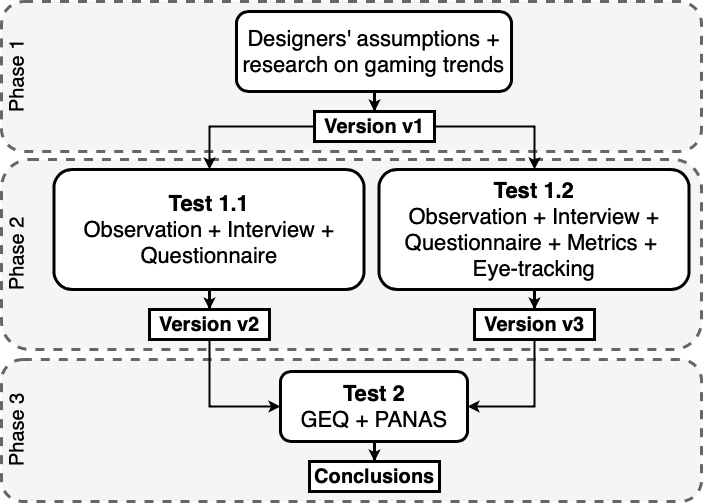

The diagram above was exported from draw.io. Its source (the exported page's mxGraphModel, read from the mxfile embedded in the PNG):
<mxGraphModel dx="918" dy="639" grid="1" gridSize="10" guides="1" tooltips="1" connect="1" arrows="1" fold="1" page="1" pageScale="1" pageWidth="850" pageHeight="1100" math="0" shadow="0">
  <root>
    <mxCell id="0" />
    <mxCell id="1" parent="0" />
    <mxCell id="ckLSAweUgbIl7YXBL7Y3-1" value="" style="rounded=1;whiteSpace=wrap;html=1;dashed=1;fillColor=#f5f5f5;strokeColor=#666666;fontColor=#333333;strokeWidth=3;" parent="1" vertex="1">
      <mxGeometry x="80" y="72" width="700" height="150" as="geometry" />
    </mxCell>
    <mxCell id="ckLSAweUgbIl7YXBL7Y3-4" style="edgeStyle=orthogonalEdgeStyle;rounded=0;orthogonalLoop=1;jettySize=auto;html=1;exitX=0.5;exitY=1;exitDx=0;exitDy=0;strokeWidth=2;" parent="1" source="ckLSAweUgbIl7YXBL7Y3-2" target="ckLSAweUgbIl7YXBL7Y3-3" edge="1">
      <mxGeometry relative="1" as="geometry" />
    </mxCell>
    <mxCell id="ckLSAweUgbIl7YXBL7Y3-2" value="&lt;font style=&quot;font-size: 22px&quot;&gt;Designers' assumptions + research on gaming trends&lt;/font&gt;" style="rounded=1;whiteSpace=wrap;html=1;strokeWidth=3;" parent="1" vertex="1">
      <mxGeometry x="315" y="82" width="275" height="80" as="geometry" />
    </mxCell>
    <mxCell id="ckLSAweUgbIl7YXBL7Y3-3" value="&lt;font style=&quot;font-size: 20px&quot;&gt;&lt;b&gt;Version v1&lt;/b&gt;&lt;/font&gt;&lt;br&gt;" style="rounded=0;whiteSpace=wrap;html=1;strokeWidth=3;" parent="1" vertex="1">
      <mxGeometry x="393" y="182" width="120" height="30" as="geometry" />
    </mxCell>
    <mxCell id="ckLSAweUgbIl7YXBL7Y3-6" value="" style="rounded=1;whiteSpace=wrap;html=1;dashed=1;fillColor=#f5f5f5;strokeColor=#666666;fontColor=#333333;strokeWidth=3;" parent="1" vertex="1">
      <mxGeometry x="80" y="230" width="700" height="190" as="geometry" />
    </mxCell>
    <mxCell id="ckLSAweUgbIl7YXBL7Y3-7" style="edgeStyle=orthogonalEdgeStyle;rounded=0;orthogonalLoop=1;jettySize=auto;html=1;exitX=0.5;exitY=1;exitDx=0;exitDy=0;strokeWidth=2;" parent="1" source="ckLSAweUgbIl7YXBL7Y3-8" target="ckLSAweUgbIl7YXBL7Y3-9" edge="1">
      <mxGeometry relative="1" as="geometry" />
    </mxCell>
    <mxCell id="ckLSAweUgbIl7YXBL7Y3-8" value="&lt;font style=&quot;font-size: 22px&quot;&gt;&lt;b&gt;Test 1.1&lt;/b&gt;&lt;br&gt;Observation + Interview + Questionnaire&lt;/font&gt;" style="rounded=1;whiteSpace=wrap;html=1;strokeWidth=3;" parent="1" vertex="1">
      <mxGeometry x="132.5" y="240" width="310" height="120" as="geometry" />
    </mxCell>
    <mxCell id="ckLSAweUgbIl7YXBL7Y3-9" value="&lt;font style=&quot;font-size: 20px&quot;&gt;&lt;b&gt;Version v2&lt;/b&gt;&lt;/font&gt;&lt;br&gt;" style="rounded=0;whiteSpace=wrap;html=1;strokeWidth=3;" parent="1" vertex="1">
      <mxGeometry x="228" y="380" width="120" height="30" as="geometry" />
    </mxCell>
    <mxCell id="ckLSAweUgbIl7YXBL7Y3-12" style="edgeStyle=orthogonalEdgeStyle;rounded=0;orthogonalLoop=1;jettySize=auto;html=1;exitX=0.5;exitY=1;exitDx=0;exitDy=0;strokeWidth=2;" parent="1" source="ckLSAweUgbIl7YXBL7Y3-10" target="ckLSAweUgbIl7YXBL7Y3-11" edge="1">
      <mxGeometry relative="1" as="geometry" />
    </mxCell>
    <mxCell id="ckLSAweUgbIl7YXBL7Y3-10" value="&lt;span style=&quot;font-size: 22px&quot;&gt;&lt;font style=&quot;font-size: 22px&quot;&gt;&lt;b&gt;Test 1.2&lt;/b&gt;&lt;br&gt;Observation + Interview + Questionnaire + Metrics + &lt;br&gt;Eye-tracking&lt;/font&gt;&lt;/span&gt;&lt;br&gt;" style="rounded=1;whiteSpace=wrap;html=1;strokeWidth=3;" parent="1" vertex="1">
      <mxGeometry x="457.5" y="240" width="310" height="120" as="geometry" />
    </mxCell>
    <mxCell id="ckLSAweUgbIl7YXBL7Y3-11" value="&lt;font style=&quot;font-size: 20px&quot;&gt;&lt;b&gt;Version v3&lt;/b&gt;&lt;/font&gt;&lt;br&gt;" style="rounded=0;whiteSpace=wrap;html=1;strokeWidth=3;" parent="1" vertex="1">
      <mxGeometry x="553" y="380" width="120" height="30" as="geometry" />
    </mxCell>
    <mxCell id="ckLSAweUgbIl7YXBL7Y3-15" value="" style="rounded=1;whiteSpace=wrap;html=1;dashed=1;fillColor=#f5f5f5;strokeColor=#666666;fontColor=#333333;strokeWidth=3;" parent="1" vertex="1">
      <mxGeometry x="80" y="430" width="700" height="142" as="geometry" />
    </mxCell>
    <mxCell id="ckLSAweUgbIl7YXBL7Y3-16" style="edgeStyle=orthogonalEdgeStyle;rounded=0;orthogonalLoop=1;jettySize=auto;html=1;exitX=0.5;exitY=1;exitDx=0;exitDy=0;strokeWidth=2;" parent="1" source="ckLSAweUgbIl7YXBL7Y3-17" target="ckLSAweUgbIl7YXBL7Y3-18" edge="1">
      <mxGeometry relative="1" as="geometry" />
    </mxCell>
    <mxCell id="ckLSAweUgbIl7YXBL7Y3-17" value="&lt;font style=&quot;font-size: 22px&quot;&gt;&lt;b&gt;Test 2&lt;/b&gt;&lt;br&gt;GEQ + PANAS&lt;/font&gt;" style="rounded=1;whiteSpace=wrap;html=1;strokeWidth=3;" parent="1" vertex="1">
      <mxGeometry x="359" y="442" width="187" height="70" as="geometry" />
    </mxCell>
    <mxCell id="ckLSAweUgbIl7YXBL7Y3-18" value="&lt;font style=&quot;font-size: 20px&quot;&gt;&lt;b&gt;Conclusions&lt;/b&gt;&lt;/font&gt;&lt;br&gt;" style="rounded=0;whiteSpace=wrap;html=1;strokeWidth=3;" parent="1" vertex="1">
      <mxGeometry x="388" y="532" width="130" height="30" as="geometry" />
    </mxCell>
    <mxCell id="ckLSAweUgbIl7YXBL7Y3-23" style="edgeStyle=orthogonalEdgeStyle;rounded=0;orthogonalLoop=1;jettySize=auto;html=1;exitX=0.5;exitY=1;exitDx=0;exitDy=0;entryX=1;entryY=0.5;entryDx=0;entryDy=0;strokeWidth=2;" parent="1" source="ckLSAweUgbIl7YXBL7Y3-11" target="ckLSAweUgbIl7YXBL7Y3-17" edge="1">
      <mxGeometry relative="1" as="geometry" />
    </mxCell>
    <mxCell id="ckLSAweUgbIl7YXBL7Y3-22" style="edgeStyle=orthogonalEdgeStyle;rounded=0;orthogonalLoop=1;jettySize=auto;html=1;exitX=0.5;exitY=1;exitDx=0;exitDy=0;entryX=0;entryY=0.5;entryDx=0;entryDy=0;strokeWidth=2;" parent="1" source="ckLSAweUgbIl7YXBL7Y3-9" target="ckLSAweUgbIl7YXBL7Y3-17" edge="1">
      <mxGeometry relative="1" as="geometry" />
    </mxCell>
    <mxCell id="ckLSAweUgbIl7YXBL7Y3-13" style="edgeStyle=orthogonalEdgeStyle;rounded=0;orthogonalLoop=1;jettySize=auto;html=1;exitX=0;exitY=0.5;exitDx=0;exitDy=0;entryX=0.5;entryY=0;entryDx=0;entryDy=0;strokeWidth=2;" parent="1" source="ckLSAweUgbIl7YXBL7Y3-3" target="ckLSAweUgbIl7YXBL7Y3-8" edge="1">
      <mxGeometry relative="1" as="geometry" />
    </mxCell>
    <mxCell id="ckLSAweUgbIl7YXBL7Y3-14" style="edgeStyle=orthogonalEdgeStyle;rounded=0;orthogonalLoop=1;jettySize=auto;html=1;exitX=1;exitY=0.5;exitDx=0;exitDy=0;entryX=0.5;entryY=0;entryDx=0;entryDy=0;strokeWidth=2;" parent="1" source="ckLSAweUgbIl7YXBL7Y3-3" target="ckLSAweUgbIl7YXBL7Y3-10" edge="1">
      <mxGeometry relative="1" as="geometry" />
    </mxCell>
    <mxCell id="ckLSAweUgbIl7YXBL7Y3-25" value="&lt;font style=&quot;font-size: 20px&quot;&gt;Phase 1&lt;/font&gt;" style="text;html=1;strokeColor=none;fillColor=none;align=center;verticalAlign=middle;whiteSpace=wrap;rounded=0;rotation=-90;" parent="1" vertex="1">
      <mxGeometry x="50" y="138.5" width="90" height="17" as="geometry" />
    </mxCell>
    <mxCell id="ygdy1dedZPaCsdauqXzP-3" value="&lt;font style=&quot;font-size: 20px&quot;&gt;Phase 2&lt;br&gt;&lt;/font&gt;" style="text;html=1;strokeColor=none;fillColor=none;align=center;verticalAlign=middle;whiteSpace=wrap;rounded=0;rotation=-90;" parent="1" vertex="1">
      <mxGeometry x="50" y="316.5" width="90" height="17" as="geometry" />
    </mxCell>
    <mxCell id="ygdy1dedZPaCsdauqXzP-6" value="&lt;font style=&quot;font-size: 20px&quot;&gt;Phase 3&lt;br&gt;&lt;/font&gt;" style="text;html=1;strokeColor=none;fillColor=none;align=center;verticalAlign=middle;whiteSpace=wrap;rounded=0;rotation=-90;" parent="1" vertex="1">
      <mxGeometry x="50" y="492.5" width="90" height="17" as="geometry" />
    </mxCell>
  </root>
</mxGraphModel>